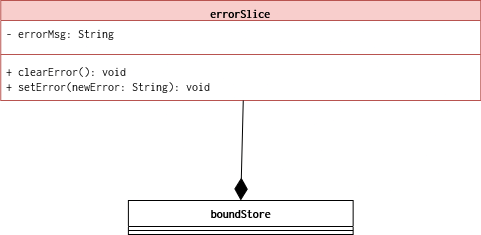

The diagram above was exported from draw.io. Its source (the exported page's mxGraphModel, read from the mxfile embedded in the PNG):
<mxGraphModel dx="1877" dy="530" grid="1" gridSize="10" guides="1" tooltips="1" connect="1" arrows="1" fold="1" page="1" pageScale="1" pageWidth="827" pageHeight="1169" math="0" shadow="0">
  <root>
    <mxCell id="0" />
    <mxCell id="1" parent="0" />
    <mxCell id="2" value="errorSlice" style="swimlane;fontStyle=1;align=center;verticalAlign=top;childLayout=stackLayout;horizontal=1;startSize=20;horizontalStack=0;resizeParent=1;resizeParentMax=0;resizeLast=0;collapsible=1;marginBottom=0;whiteSpace=wrap;html=1;fontFamily=Inconsolata;fontSource=https%3A%2F%2Ffonts.googleapis.com%2Fcss%3Ffamily%3DInconsolata;fillColor=#f8cecc;strokeColor=#b85450;" vertex="1" parent="1">
      <mxGeometry x="-656.73" y="3740" width="480" height="100" as="geometry">
        <mxRectangle x="-712.5" y="490" width="140" height="30" as="alternateBounds" />
      </mxGeometry>
    </mxCell>
    <mxCell id="3" value="- errorMsg: String&lt;div&gt;&lt;br&gt;&lt;/div&gt;" style="text;strokeColor=none;fillColor=none;align=left;verticalAlign=top;spacingLeft=4;spacingRight=4;overflow=hidden;rotatable=0;points=[[0,0.5],[1,0.5]];portConstraint=eastwest;whiteSpace=wrap;html=1;fontFamily=Inconsolata;fontSource=https%3A%2F%2Ffonts.googleapis.com%2Fcss%3Ffamily%3DInconsolata;" vertex="1" parent="2">
      <mxGeometry y="20" width="480" height="30" as="geometry" />
    </mxCell>
    <mxCell id="4" value="" style="line;strokeWidth=1;fillColor=none;align=left;verticalAlign=middle;spacingTop=-1;spacingLeft=3;spacingRight=3;rotatable=0;labelPosition=right;points=[];portConstraint=eastwest;strokeColor=inherit;fontFamily=Inconsolata;fontSource=https%3A%2F%2Ffonts.googleapis.com%2Fcss%3Ffamily%3DInconsolata;" vertex="1" parent="2">
      <mxGeometry y="50" width="480" height="8" as="geometry" />
    </mxCell>
    <mxCell id="5" value="+ clearError(): void&lt;div&gt;+ setError(newError: String): void&lt;br&gt;&lt;div&gt;&lt;br&gt;&lt;/div&gt;&lt;/div&gt;" style="text;strokeColor=none;fillColor=none;align=left;verticalAlign=top;spacingLeft=4;spacingRight=4;overflow=hidden;rotatable=0;points=[[0,0.5],[1,0.5]];portConstraint=eastwest;whiteSpace=wrap;html=1;fontFamily=Inconsolata;fontSource=https%3A%2F%2Ffonts.googleapis.com%2Fcss%3Ffamily%3DInconsolata;" vertex="1" parent="2">
      <mxGeometry y="58" width="480" height="42" as="geometry" />
    </mxCell>
    <mxCell id="6" value="boundStore" style="swimlane;fontStyle=1;align=center;verticalAlign=top;childLayout=stackLayout;horizontal=1;startSize=26;horizontalStack=0;resizeParent=1;resizeParentMax=0;resizeLast=0;collapsible=1;marginBottom=0;whiteSpace=wrap;html=1;fontFamily=Inconsolata;fontSource=https%3A%2F%2Ffonts.googleapis.com%2Fcss%3Ffamily%3DInconsolata;" vertex="1" parent="1">
      <mxGeometry x="-529.11" y="3940" width="224.75" height="34" as="geometry" />
    </mxCell>
    <mxCell id="7" value="" style="line;strokeWidth=1;fillColor=none;align=left;verticalAlign=middle;spacingTop=-1;spacingLeft=3;spacingRight=3;rotatable=0;labelPosition=right;points=[];portConstraint=eastwest;strokeColor=inherit;fontFamily=Inconsolata;fontSource=https%3A%2F%2Ffonts.googleapis.com%2Fcss%3Ffamily%3DInconsolata;" vertex="1" parent="6">
      <mxGeometry y="26" width="224.75" height="8" as="geometry" />
    </mxCell>
    <mxCell id="8" style="rounded=0;orthogonalLoop=1;jettySize=auto;html=1;entryX=0.5;entryY=0;entryDx=0;entryDy=0;startArrow=none;startFill=0;endArrow=diamondThin;endFill=1;startSize=6;endSize=20;exitX=0.5;exitY=1;exitDx=0;exitDy=0;" edge="1" target="6" parent="1">
      <mxGeometry relative="1" as="geometry">
        <mxPoint x="-414.24" y="3840" as="sourcePoint" />
        <mxPoint x="-419.24" y="3922" as="targetPoint" />
      </mxGeometry>
    </mxCell>
  </root>
</mxGraphModel>